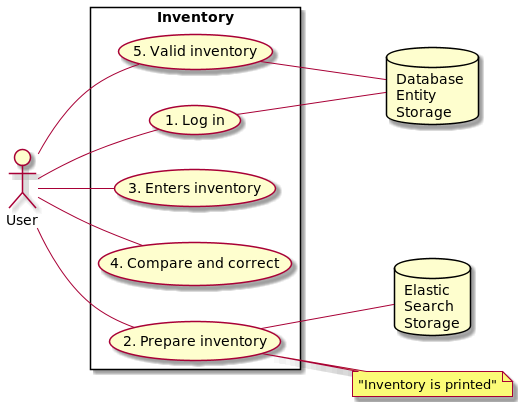

The diagram above was rendered by PlantUML. Its source (embedded in the PNG):
@startuml
left to right direction
skinparam packageStyle rectangle

rectangle "Inventory" {
	usecase "1. Log in" as uc1
	usecase "2. Prepare inventory" as uc2
	usecase "3. Enters inventory" as uc3
	usecase "4. Compare and correct" as uc4
	usecase "5. Valid inventory" as uc5
}

actor User
database "Database \nEntity \nStorage" as Database
database "Elastic \nSearch \nStorage" as DTOStorage

	User -- (uc1)
	(uc1) -- Database
	User -- (uc2)
	note right of (uc2) : "Inventory is printed"
	(uc2) -- DTOStorage
	User -- (uc3)
	User -- (uc4)
	User -- (uc5)
	(uc5) -- Database

@enduml